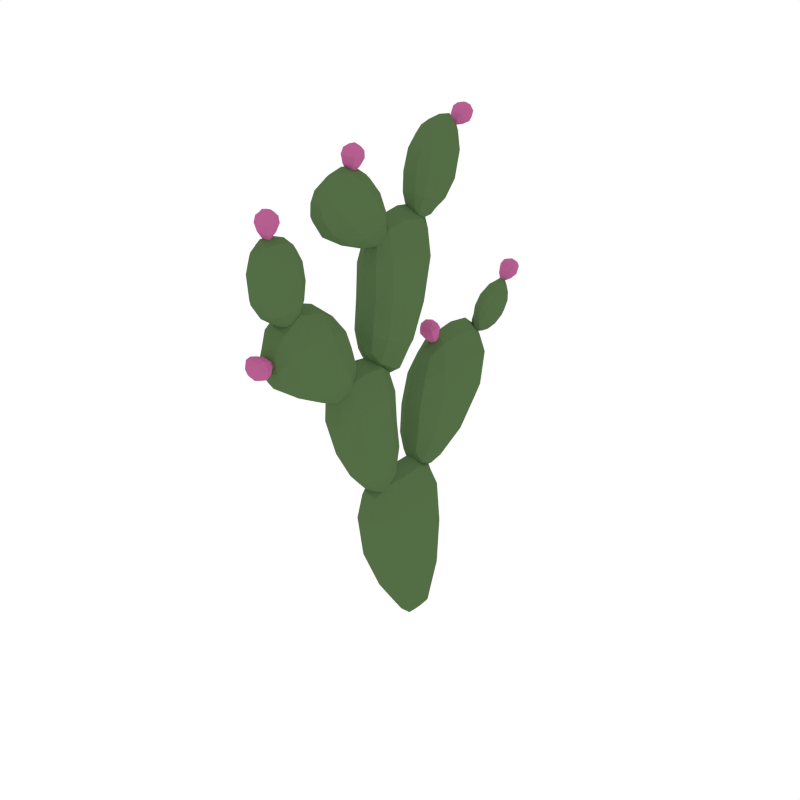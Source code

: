 # Source: CactusFlowers_4.blend  (saved by Blender 2.91.10; exported with 4.5.12 LTS)
import bpy
from mathutils import Matrix  # noqa: F401  (used for matrix-valued properties, if any)

bpy.ops.wm.read_factory_settings(use_empty=True)
scene = bpy.context.scene
scene.name = 'Scene'

# ---- collections
col_collection_1 = bpy.data.collections.new('Collection 1'); scene.collection.children.link(col_collection_1)

# ---- materials (node trees are filled in below, after node groups)
mat_green = bpy.data.materials.new('Green')
mat_green.alpha_threshold = 0.0
mat_green.diffuse_color = (0.08744, 0.1523, 0.05986, 1.0)
mat_green.roughness = 0.5
mat_pink = bpy.data.materials.new('Pink')
mat_pink.alpha_threshold = 0.0
mat_pink.diffuse_color = (0.4672, 0.1131, 0.277, 1.0)
mat_pink.roughness = 0.5

# ---- material node trees

# ---- world
world_world = bpy.data.worlds.new('World'); scene.world = world_world
world_world.color = (1.0, 1.0, 1.0)
world_world.use_sun_shadow = False
world_world.sun_shadow_jitter_overblur = 0.0
world_world.cycles.sampling_method = 'NONE'
world_world.cycles.sample_map_resolution = 256

# ---- meshes
me_circle = bpy.data.meshes.new('Circle')
me_circle.from_pydata([(-1.187e-07, 2.85e-07, 0.0)], [], [])
_uv = me_circle.uv_layers.new(name='UVMap')
_uv.uv.foreach_set('vector', [])
me_circle.use_remesh_fix_poles = True
me_circle.use_remesh_preserve_attributes = False
me_circle.use_mirror_vertex_groups = False
me_circle.update()
me_cube_008 = bpy.data.meshes.new('Cube.008')
me_cube_008.from_pydata([(-0.03942, -0.009253, 0.3783), (3.578e-17, 0.0745, 0.3816), (0.04906, -0.1545, 0.375), (3.578e-17, -0.216, 0.375), (3.578e-17, 0.02252, -0.01771), (3.578e-17, -0.02111, 0.4946), (-0.03942, -0.08904, 0.1189), (3.578e-17, -0.1287, 0.1189), (0.04906, -0.08904, 0.1189), (3.578e-17, 0.0745, 0.1255), (0.04906, 0.01256, 0.1222), (3.578e-17, -0.1545, 0.4946), (3.578e-17, -0.0236, -0.01771), (0.04906, -0.009253, 0.3783), (-0.03942, -0.1545, 0.375), (-0.03942, 0.01256, 0.1222), (-0.03942, -0.3502, 0.9508), (3.578e-17, -0.2677, 0.9307), (0.04906, -0.4745, 0.936), (3.578e-17, -0.5162, 0.9012), (3.578e-17, -0.2579, 0.7699), (3.578e-17, -0.3639, 1.018), (-0.03942, -0.3846, 0.8113), (3.578e-17, -0.4164, 0.808), (0.04906, -0.3846, 0.8113), (3.578e-17, -0.2416, 0.8389), (0.04906, -0.2972, 0.8268), (3.578e-17, -0.4814, 1.005), (3.578e-17, -0.3017, 0.7554), (0.04906, -0.3502, 0.9508), (-0.03942, -0.4745, 0.936), (-0.03942, -0.2972, 0.8268), (-0.03942, -0.1643, 0.7287), (3.578e-17, -0.1028, 0.7197), (0.04906, -0.2716, 0.714), (3.578e-17, -0.3174, 0.6903), (3.578e-17, -0.1093, 0.4653), (3.578e-17, -0.1643, 0.8241), (-0.03942, -0.2062, 0.5199), (3.578e-17, -0.2302, 0.5052), (0.04906, -0.2062, 0.5199), (3.578e-17, -0.09146, 0.564), (0.04906, -0.1368, 0.5493), (3.578e-17, -0.2873, 0.8241), (3.578e-17, -0.1564, 0.4359), (0.04906, -0.1643, 0.7287), (-0.03942, -0.2716, 0.714), (-0.03942, -0.1368, 0.5493), (-0.03942, -0.147, 1.059), (3.578e-17, -0.197, 1.055), (0.04906, -0.03375, 1.044), (3.578e-17, 0.02946, 1.025), (3.578e-17, -0.1723, 0.7931), (3.578e-17, -0.1355, 1.16), (-0.03942, -0.08101, 0.8422), (3.578e-17, -0.03962, 0.8322), (0.04906, -0.08101, 0.8422), (3.578e-17, -0.2084, 0.8997), (0.04906, -0.1654, 0.8759), (3.578e-17, -0.01257, 1.16), (3.578e-17, -0.1071, 0.7558), (0.04906, -0.147, 1.059), (-0.03942, -0.03375, 1.044), (-0.03942, -0.1654, 0.8759), (-0.03942, 0.05843, 0.713), (3.578e-17, -0.02153, 0.7092), (0.04906, 0.2032, 0.7054), (3.578e-17, 0.268, 0.6941), (3.578e-17, -0.0146, 0.452), (3.578e-17, 0.07692, 0.8032), (-0.03942, 0.1265, 0.5246), (3.578e-17, 0.1816, 0.5318), (0.04906, 0.1265, 0.5246), (3.578e-17, -0.04611, 0.5574), (0.04906, 0.01267, 0.5374), (3.578e-17, 0.1999, 0.8032), (3.578e-17, 0.04654, 0.4416), (0.04906, 0.05843, 0.713), (-0.03942, 0.2032, 0.7054), (-0.03942, 0.01267, 0.5374), (-0.01761, 0.004949, 1.293), (0.007165, -0.03345, 1.289), (0.03799, 0.08959, 1.277), (0.007165, 0.1358, 1.257), (0.007165, -0.02909, 1.127), (0.007165, 0.02843, 1.348), (-0.01761, 0.04141, 1.164), (0.007165, 0.08156, 1.155), (0.03799, 0.04141, 1.164), (0.007165, -0.04889, 1.193), (0.03799, -0.02381, 1.183), (0.007165, 0.1057, 1.348), (0.007165, 0.009329, 1.12), (0.03799, 0.004949, 1.293), (-0.01761, 0.08959, 1.277), (-0.01761, -0.02381, 1.183), (-0.01761, -0.2257, 1.257), (0.007165, -0.1882, 1.267), (0.03799, -0.3114, 1.225), (0.007165, -0.3594, 1.203), (0.007165, -0.1344, 1.114), (0.007165, -0.2671, 1.3), (-0.01761, -0.2257, 1.136), (0.007165, -0.2723, 1.127), (0.03799, -0.2257, 1.136), (0.007165, -0.1396, 1.183), (0.03799, -0.1594, 1.165), (0.007165, -0.3392, 1.272), (0.007165, -0.168, 1.094), (0.03799, -0.2257, 1.257), (-0.01761, -0.3114, 1.225), (-0.01761, -0.1594, 1.165), (-0.004444, 0.3335, 0.7927), (0.01149, 0.3337, 0.7678), (0.03132, 0.3164, 0.8454), (0.01149, 0.2995, 0.8732), (0.01149, 0.2302, 0.7572), (0.01149, 0.3662, 0.8122), (-0.004444, 0.2479, 0.8052), (0.01149, 0.2389, 0.8301), (0.03132, 0.2479, 0.8052), (0.01149, 0.2741, 0.7501), (0.03132, 0.2655, 0.7652), (0.01149, 0.3598, 0.8615), (0.01149, 0.2229, 0.7812), (0.03132, 0.3335, 0.7927), (-0.004444, 0.3164, 0.8454), (-0.004444, 0.2655, 0.7652), (-0.01282, -0.4346, 1.142), (0.008738, -0.4025, 1.132), (0.03556, -0.5095, 1.142), (0.008738, -0.5524, 1.132), (0.008738, -0.4329, 0.9942), (0.008738, -0.4457, 1.192), (-0.01282, -0.487, 1.037), (0.008738, -0.5228, 1.036), (0.03556, -0.487, 1.037), (0.008738, -0.4051, 1.048), (0.03556, -0.4282, 1.043), (0.008738, -0.5117, 1.205), (0.008738, -0.4668, 0.995), (0.03556, -0.4346, 1.142), (-0.01282, -0.5095, 1.142), (-0.01282, -0.4282, 1.043), (0.006858, -0.4926, 1.194), (0.03176, -0.4871, 1.248), (0.02761, -0.4905, 1.214), (-0.0139, -0.4905, 1.214), (0.01059, -0.5096, 1.216), (0.003124, -0.4714, 1.212), (0.006858, -0.4859, 1.261), (-0.01805, -0.4871, 1.248), (0.01134, -0.51, 1.25), (0.002377, -0.4643, 1.246), (0.006858, 0.1172, 1.321), (0.03176, 0.1654, 1.347), (0.02761, 0.1356, 1.33), (-0.0139, 0.1356, 1.33), (0.01059, 0.1265, 1.347), (0.003124, 0.1447, 1.314), (0.006858, 0.1769, 1.353), (-0.01805, 0.1654, 1.347), (0.01134, 0.1545, 1.367), (0.002377, 0.1763, 1.326), (0.006858, 0.3511, 0.8623), (0.03176, 0.3924, 0.8982), (0.02761, 0.3669, 0.8759), (-0.0139, 0.3669, 0.8759), (0.01059, 0.3543, 0.8904), (0.003124, 0.3794, 0.8615), (0.006858, 0.4023, 0.9067), (-0.01805, 0.3924, 0.8982), (0.01134, 0.3773, 0.9155), (0.002377, 0.4075, 0.8808), (0.006858, 0.05941, 0.7841), (0.03176, 0.03854, 0.8347), (0.02761, 0.05147, 0.8033), (-0.0139, 0.05147, 0.8033), (0.01059, 0.03375, 0.796), (0.003124, 0.06919, 0.8107), (0.006858, 0.03356, 0.8467), (-0.01805, 0.03854, 0.8347), (0.01134, 0.01728, 0.8259), (0.002377, 0.0598, 0.8434), (0.006858, -0.2399, 1.277), (0.03176, -0.2255, 1.33), (0.02761, -0.2344, 1.297), (-0.0139, -0.2344, 1.297), (0.01059, -0.2529, 1.302), (0.003124, -0.2159, 1.292), (0.006858, -0.2221, 1.343), (-0.01805, -0.2255, 1.33), (0.01134, -0.2477, 1.336), (0.002377, -0.2033, 1.324), (0.006858, -0.4959, 0.9249), (0.03176, -0.5505, 0.9287), (0.02761, -0.5167, 0.9264), (-0.0139, -0.5167, 0.9264), (0.01059, -0.518, 0.9073), (0.003124, -0.5153, 0.9455), (0.006858, -0.5635, 0.9297), (-0.01805, -0.5505, 0.9287), (0.01134, -0.5521, 0.9058), (0.002377, -0.5489, 0.9517), (-0.02768, -0.2006, 0.375), (-0.02768, -0.01814, 0.4655), (3.578e-17, 0.03875, 0.4663), (0.03009, -0.1545, 0.4647), (3.578e-17, -0.2006, 0.4647), (3.578e-17, -0.0588, 0.01643), (0.03009, -0.03996, 0.01643), (3.578e-17, 0.04965, 0.01809), (-0.02768, 0.02003, 0.01726), (-0.02768, 0.05357, 0.3808), (0.03009, 0.05357, 0.3808), (0.03009, -0.2006, 0.375), (3.578e-17, -0.1941, 0.2512), (0.05577, -0.1381, 0.2512), (3.578e-17, 0.08636, 0.2611), (-0.04131, 0.002127, 0.2562), (-0.02768, 0.05902, 0.1247), (0.03009, 0.05902, 0.1247), (0.03009, -0.1188, 0.1189), (-0.02768, -0.1188, 0.1189), (-0.02768, -0.1545, 0.4647), (0.03009, -0.01814, 0.4655), (0.03009, 0.02003, 0.01726), (-0.02768, -0.03996, 0.01643), (0.05577, 0.002127, 0.2562), (-0.04131, -0.1381, 0.2512), (-0.04131, -0.04381, 0.1197), (0.05577, -0.04381, 0.1197), (3.578e-17, -0.0904, 0.4946), (3.578e-17, -0.003151, -0.01771), (0.05577, -0.08744, 0.3758), (-0.04131, -0.08744, 0.3758), (-0.02768, -0.5058, 0.9099), (-0.02768, -0.3605, 1.001), (3.578e-17, -0.2995, 0.9684), (0.03009, -0.4797, 0.9876), (3.578e-17, -0.5086, 0.9446), (3.578e-17, -0.3388, 0.7657), (0.03009, -0.3224, 0.7694), (3.578e-17, -0.2404, 0.7916), (-0.02768, -0.2677, 0.7841), (-0.02768, -0.2883, 0.9357), (0.03009, -0.2883, 0.9357), (0.03009, -0.5058, 0.9099), (3.578e-17, -0.4902, 0.8604), (0.05577, -0.4485, 0.8704), (3.578e-17, -0.2534, 0.8919), (-0.04131, -0.3301, 0.8862), (-0.02768, -0.2555, 0.8359), (0.03009, -0.2555, 0.8359), (0.03009, -0.4084, 0.8088), (-0.02768, -0.4084, 0.8088), (-0.02768, -0.4797, 0.9876), (0.03009, -0.3605, 1.001), (0.03009, -0.2677, 0.7841), (-0.02768, -0.3224, 0.7694), (0.05577, -0.3301, 0.8862), (-0.04131, -0.4485, 0.8704), (-0.04131, -0.3468, 0.8168), (0.05577, -0.3468, 0.8168), (3.578e-17, -0.4336, 1.042), (3.578e-17, -0.2823, 0.7618), (0.05577, -0.4225, 0.9571), (-0.04131, -0.4225, 0.9571), (-0.02768, -0.306, 0.6962), (-0.02768, -0.1643, 0.8002), (3.578e-17, -0.1182, 0.789), (0.03009, -0.2833, 0.7966), (3.578e-17, -0.3255, 0.7816), (3.578e-17, -0.1838, 0.4532), (0.03009, -0.1688, 0.4569), (3.578e-17, -0.09023, 0.5047), (-0.02768, -0.1162, 0.4863), (-0.02768, -0.1182, 0.7219), (0.03009, -0.1182, 0.7219), (0.03009, -0.306, 0.6962), (3.578e-17, -0.28, 0.5861), (0.05577, -0.2474, 0.6104), (3.578e-17, -0.1, 0.6376), (-0.04131, -0.1574, 0.6361), (-0.02768, -0.1028, 0.5603), (0.03009, -0.1028, 0.5603), (0.03009, -0.2242, 0.5089), (-0.02768, -0.2242, 0.5089), (-0.02768, -0.2833, 0.7966), (0.03009, -0.1643, 0.8002), (0.03009, -0.1162, 0.4863), (-0.02768, -0.1688, 0.4569), (0.05577, -0.1574, 0.6361), (-0.04131, -0.2474, 0.6104), (-0.04131, -0.1768, 0.5346), (0.05577, -0.1768, 0.5346), (3.578e-17, -0.2258, 0.8331), (3.578e-17, -0.1357, 0.4433), (0.05577, -0.2219, 0.7295), (-0.04131, -0.2219, 0.7295), (-0.02768, 0.01365, 1.03), (-0.02768, -0.1384, 1.135), (3.578e-17, -0.1816, 1.125), (0.03009, -0.01787, 1.131), (3.578e-17, 0.02867, 1.117), (3.578e-17, -0.0813, 0.7749), (0.03009, -0.1006, 0.7774), (3.578e-17, -0.205, 0.8384), (-0.02768, -0.1706, 0.8138), (-0.02768, -0.1845, 1.056), (0.03009, -0.1845, 1.056), (0.03009, 0.01365, 1.03), (3.578e-17, 0.002467, 0.9187), (0.05577, -0.05616, 0.9359), (3.578e-17, -0.1998, 0.9733), (-0.04131, -0.1573, 0.9632), (-0.02768, -0.1976, 0.8938), (0.03009, -0.1976, 0.8938), (0.03009, -0.04997, 0.8347), (-0.02768, -0.04997, 0.8347), (-0.02768, -0.01787, 1.131), (0.03009, -0.1384, 1.135), (0.03009, -0.1706, 0.8138), (-0.02768, -0.1006, 0.7774), (0.05577, -0.1573, 0.9632), (-0.04131, -0.05616, 0.9359), (-0.04131, -0.1228, 0.8556), (0.05577, -0.1228, 0.8556), (3.578e-17, -0.07404, 1.169), (3.578e-17, -0.1323, 0.7652), (0.05577, -0.09366, 1.057), (-0.04131, -0.09366, 1.057), (-0.02768, 0.2518, 0.6969), (-0.02768, 0.0723, 0.7807), (3.578e-17, 0.02158, 0.7707), (0.03009, 0.2007, 0.7788), (3.578e-17, 0.2476, 0.7669), (3.578e-17, 0.1013, 0.4736), (0.03009, 0.06653, 0.4624), (3.578e-17, -0.03203, 0.4931), (-0.02768, -0.007787, 0.4734), (-0.02768, -0.001542, 0.7102), (0.03009, -0.001542, 0.7102), (0.03009, 0.2518, 0.6969), (3.578e-17, 0.2497, 0.6079), (0.05577, 0.1857, 0.6114), (3.578e-17, -0.04617, 0.6333), (-0.04131, 0.03774, 0.624), (-0.02768, -0.03142, 0.5524), (0.03009, -0.03142, 0.5524), (0.03009, 0.1678, 0.53), (-0.02768, 0.1678, 0.53), (-0.02768, 0.2007, 0.7788), (0.03009, 0.0723, 0.7807), (0.03009, -0.007787, 0.4734), (-0.02768, 0.06653, 0.4624), (0.05577, 0.03774, 0.624), (-0.04131, 0.1857, 0.6114), (-0.04131, 0.07052, 0.5243), (0.05577, 0.07052, 0.5243), (3.578e-17, 0.1384, 0.8122), (3.578e-17, 0.01023, 0.4347), (0.05577, 0.1346, 0.713), (-0.04131, 0.1346, 0.713), (-0.01023, 0.1243, 1.262), (-0.01023, 0.02256, 1.334), (0.007165, -0.006357, 1.327), (0.02607, 0.1017, 1.33), (0.007165, 0.1325, 1.319), (0.007165, 0.04059, 1.135), (0.02607, 0.01735, 1.131), (0.007165, -0.04004, 1.153), (-0.01023, -0.02777, 1.141), (-0.01023, -0.02385, 1.29), (0.02607, -0.02385, 1.29), (0.02607, 0.1243, 1.262), (0.007165, 0.118, 1.192), (0.04221, 0.0695, 1.214), (0.007165, -0.04893, 1.241), (-0.01879, -0.01398, 1.239), (-0.01023, -0.04262, 1.191), (0.02607, -0.04262, 1.191), (0.02607, 0.07152, 1.157), (-0.01023, 0.07152, 1.157), (-0.01023, 0.1017, 1.33), (0.02607, 0.02256, 1.334), (0.02607, -0.02777, 1.141), (-0.01023, 0.01735, 1.131), (0.04221, -0.01398, 1.239), (-0.01879, 0.0695, 1.214), (-0.01879, 0.005038, 1.173), (0.04221, 0.005038, 1.173), (0.007165, 0.06705, 1.353), (0.007165, -0.01348, 1.116), (0.04221, 0.04531, 1.292), (-0.01879, 0.04531, 1.292), (-0.01023, -0.3474, 1.208), (-0.01023, -0.2567, 1.289), (0.007165, -0.2273, 1.293), (0.02607, -0.3323, 1.26), (0.007165, -0.3603, 1.243), (0.007165, -0.2085, 1.103), (0.02607, -0.1824, 1.105), (0.007165, -0.1334, 1.142), (-0.01023, -0.1407, 1.127), (-0.01023, -0.1976, 1.264), (0.02607, -0.1976, 1.264), (0.02607, -0.3474, 1.208), (0.007165, -0.3317, 1.161), (0.04221, -0.276, 1.18), (0.007165, -0.1567, 1.228), (-0.01879, -0.1885, 1.213), (-0.01023, -0.1446, 1.178), (0.02607, -0.1446, 1.178), (0.02607, -0.2606, 1.129), (-0.01023, -0.2606, 1.129), (-0.01023, -0.3323, 1.26), (0.02607, -0.2567, 1.289), (0.02607, -0.1407, 1.127), (-0.01023, -0.1824, 1.105), (0.04221, -0.1885, 1.213), (-0.01879, -0.276, 1.18), (-0.01879, -0.1859, 1.148), (0.04221, -0.1859, 1.148), (0.007165, -0.3052, 1.291), (0.007165, -0.1451, 1.098), (0.04221, -0.2659, 1.245), (-0.01879, -0.2659, 1.245), (0.0003022, 0.3037, 0.8662), (0.0003022, 0.358, 0.8073), (0.01149, 0.3561, 0.7883), (0.02365, 0.349, 0.8574), (0.01149, 0.3395, 0.8762), (0.01149, 0.2296, 0.8023), (0.02365, 0.2291, 0.7872), (0.01149, 0.2476, 0.7524), (0.0003022, 0.2391, 0.7592), (0.0003022, 0.3336, 0.7741), (0.02365, 0.3336, 0.7741), (0.02365, 0.3037, 0.8662), (0.01149, 0.2593, 0.8564), (0.03403, 0.2776, 0.8273), (0.01149, 0.3045, 0.754), (-0.005207, 0.3002, 0.7761), (0.0003022, 0.272, 0.7539), (0.02365, 0.272, 0.7539), (0.02365, 0.2412, 0.8239), (0.0003022, 0.2412, 0.8239), (0.0003022, 0.349, 0.8574), (0.02365, 0.358, 0.8073), (0.02365, 0.2391, 0.7592), (0.0003022, 0.2291, 0.7872), (0.03403, 0.3002, 0.7761), (-0.005207, 0.2776, 0.8273), (-0.005207, 0.2569, 0.7828), (0.03403, 0.2569, 0.7828), (0.01149, 0.3666, 0.8373), (0.01149, 0.222, 0.7663), (0.03403, 0.3292, 0.8183), (-0.005207, 0.3292, 0.8183), (-0.006395, -0.5417, 1.135), (-0.006395, -0.4429, 1.18), (0.008738, -0.4193, 1.169), (0.02519, -0.5111, 1.189), (0.008738, -0.5393, 1.185), (0.008738, -0.4911, 1.013), (0.02519, -0.4719, 1.006), (0.008738, -0.4193, 1.014), (-0.006395, -0.4317, 1.006), (-0.006395, -0.4105, 1.134), (0.02519, -0.4105, 1.134), (0.02519, -0.5417, 1.135), (0.008738, -0.5479, 1.074), (0.03923, -0.5028, 1.085), (0.008738, -0.3972, 1.088), (-0.01385, -0.4274, 1.092), (-0.006395, -0.4108, 1.046), (0.02519, -0.4108, 1.046), (0.02519, -0.5139, 1.037), (-0.006395, -0.5139, 1.037), (-0.006395, -0.5111, 1.189), (0.02519, -0.4429, 1.18), (0.02519, -0.4317, 1.006), (-0.006395, -0.4719, 1.006), (0.03923, -0.4274, 1.092), (-0.01385, -0.5028, 1.085), (-0.01385, -0.4544, 1.039), (0.03923, -0.4544, 1.039), (0.008738, -0.4777, 1.203), (0.008738, -0.448, 0.9875), (0.03923, -0.4693, 1.147), (-0.01385, -0.4693, 1.147), (-0.002248, -0.492, 1.199), (0.00522, -0.4837, 1.198), (0.01596, -0.492, 1.199), (0.008496, -0.5004, 1.2), (-0.0214, -0.4886, 1.233), (0.001774, -0.4627, 1.23), (0.03511, -0.4886, 1.233), (0.01194, -0.5146, 1.236), (0.01962, -0.4762, 1.213), (0.02523, -0.5048, 1.216), (-0.005909, -0.5048, 1.216), (-0.01151, -0.4762, 1.213), (-0.007435, -0.4862, 1.258), (0.004286, -0.473, 1.256), (0.02115, -0.4862, 1.258), (0.009429, -0.4993, 1.259), (0.02218, -0.47, 1.246), (0.0289, -0.5043, 1.25), (-0.008462, -0.5043, 1.25), (-0.01518, -0.47, 1.246), (-0.002248, 0.1218, 1.323), (0.00522, 0.1258, 1.316), (0.01596, 0.1218, 1.323), (0.008496, 0.1178, 1.33), (-0.0214, 0.1522, 1.339), (0.001774, 0.1646, 1.316), (0.03511, 0.1522, 1.339), (0.01194, 0.1398, 1.362), (0.01962, 0.1424, 1.318), (0.02523, 0.1287, 1.343), (-0.005909, 0.1287, 1.343), (-0.01151, 0.1424, 1.318), (-0.007435, 0.174, 1.351), (0.004286, 0.1803, 1.34), (0.02115, 0.174, 1.351), (0.009429, 0.1677, 1.363), (0.02218, 0.1736, 1.331), (0.0289, 0.1572, 1.362), (-0.008462, 0.1572, 1.362), (-0.01518, 0.1736, 1.331), (-0.002248, 0.3551, 0.8657), (0.00522, 0.3606, 0.8593), (0.01596, 0.3551, 0.8657), (0.008496, 0.3496, 0.872), (-0.0214, 0.3811, 0.8883), (0.001774, 0.3982, 0.8686), (0.03511, 0.3811, 0.8883), (0.01194, 0.364, 0.908), (0.01962, 0.3763, 0.8651), (0.02523, 0.3574, 0.8868), (-0.005909, 0.3574, 0.8868), (-0.01151, 0.3763, 0.8651), (-0.007435, 0.3998, 0.9046), (0.004286, 0.4085, 0.8946), (0.02115, 0.3998, 0.9046), (0.009429, 0.3912, 0.9145), (0.02218, 0.4037, 0.8851), (0.0289, 0.3811, 0.9112), (-0.008462, 0.3811, 0.9112), (-0.01518, 0.4037, 0.8851), (-0.002248, 0.05743, 0.7889), (0.00522, 0.0652, 0.7921), (0.01596, 0.05743, 0.7889), (0.008496, 0.04965, 0.7857), (-0.0214, 0.04426, 0.8208), (0.001774, 0.06839, 0.8308), (0.03511, 0.04426, 0.8208), (0.01194, 0.02014, 0.8108), (0.01962, 0.06476, 0.8088), (0.02523, 0.03818, 0.7979), (-0.005909, 0.03818, 0.7979), (-0.01151, 0.06476, 0.8088), (-0.007435, 0.03481, 0.8437), (0.004286, 0.04701, 0.8487), (0.02115, 0.03481, 0.8437), (0.009429, 0.02261, 0.8387), (0.02218, 0.05449, 0.8412), (0.0289, 0.0226, 0.8281), (-0.008462, 0.0226, 0.8281), (-0.01518, 0.05449, 0.8412), (-0.002248, -0.2385, 1.282), (0.00522, -0.2304, 1.28), (0.01596, -0.2385, 1.282), (0.008496, -0.2466, 1.284), (-0.0214, -0.2295, 1.316), (0.001774, -0.2043, 1.309), (0.03511, -0.2295, 1.316), (0.01194, -0.2546, 1.322), (0.01962, -0.2206, 1.294), (0.02523, -0.2483, 1.301), (-0.005909, -0.2483, 1.301), (-0.01151, -0.2206, 1.294), (-0.007435, -0.2229, 1.339), (0.004286, -0.2102, 1.336), (0.02115, -0.2229, 1.339), (0.009429, -0.2357, 1.343), (0.02218, -0.2089, 1.325), (0.0289, -0.2422, 1.335), (-0.008462, -0.2422, 1.335), (-0.01518, -0.2089, 1.325), (-0.002248, -0.5011, 0.9253), (0.00522, -0.5005, 0.9337), (0.01596, -0.5011, 0.9253), (0.008496, -0.5017, 0.9169), (-0.0214, -0.5355, 0.9277), (0.001774, -0.5337, 0.9537), (0.03511, -0.5355, 0.9277), (0.01194, -0.5373, 0.9017), (0.01962, -0.5157, 0.9407), (0.02523, -0.5177, 0.912), (-0.005909, -0.5177, 0.912), (-0.01151, -0.5157, 0.9407), (-0.007435, -0.5602, 0.9294), (0.004286, -0.5593, 0.9426), (0.02115, -0.5602, 0.9294), (0.009429, -0.5611, 0.9163), (0.02218, -0.5493, 0.946), (0.0289, -0.5517, 0.9115), (-0.008462, -0.5517, 0.9115), (-0.01518, -0.5493, 0.946), (-0.02022, -0.1886, 0.4414), (-0.02022, 0.02806, 0.444), (0.02129, -0.1886, 0.4414), (0.02129, 0.02806, 0.444), (-0.02022, -0.06987, 0.04299), (-0.02022, 0.04502, 0.04557), (0.02129, 0.04502, 0.04557), (0.02129, -0.06987, 0.04299), (-0.02815, -0.1801, 0.2512), (-0.02815, 0.0653, 0.2599), (0.03176, 0.0653, 0.2599), (0.03176, -0.1801, 0.2512), (-0.02815, -0.08966, 0.4649), (0.03176, -0.08966, 0.4649), (0.03176, -0.01332, 0.01664), (-0.02815, -0.01332, 0.01664), (0.06583, -0.07505, 0.2524), (-0.04414, -0.07505, 0.2524), (-0.02022, -0.5005, 0.9474), (-0.02022, -0.3124, 0.969), (0.02129, -0.5005, 0.9474), (0.02129, -0.3124, 0.969), (-0.02022, -0.3529, 0.7779), (-0.02022, -0.2509, 0.8012), (0.02129, -0.2509, 0.8012), (0.02129, -0.3529, 0.7779), (-0.02815, -0.4798, 0.8629), (-0.02815, -0.2726, 0.8904), (0.03176, -0.2726, 0.8904), (0.03176, -0.4798, 0.8629), (-0.02815, -0.4308, 1.021), (0.03176, -0.4308, 1.021), (0.03176, -0.2984, 0.7756), (-0.02815, -0.2984, 0.7756), (0.06583, -0.398, 0.8794), (-0.04414, -0.398, 0.8794), (-0.02022, -0.3092, 0.7632), (-0.02022, -0.1302, 0.7747), (0.02129, -0.3092, 0.7632), (0.02129, -0.1302, 0.7747), (-0.02022, -0.1905, 0.4683), (-0.02022, -0.09992, 0.5141), (0.02129, -0.09992, 0.5141), (0.02129, -0.1905, 0.4683), (-0.02815, -0.2718, 0.5922), (-0.02815, -0.1144, 0.6372), (0.03176, -0.1144, 0.6372), (0.03176, -0.2718, 0.5922), (-0.02815, -0.2248, 0.8072), (0.03176, -0.2248, 0.8072), (0.03176, -0.146, 0.4661), (-0.02815, -0.146, 0.4661), (0.06583, -0.2087, 0.629), (-0.04414, -0.2087, 0.629), (-0.02022, 0.01274, 1.098), (-0.02022, -0.1709, 1.11), (0.02129, 0.01274, 1.098), (0.02129, -0.1709, 1.11), (-0.02022, -0.07774, 0.7909), (-0.02022, -0.1941, 0.8462), (0.02129, -0.1941, 0.8462), (0.02129, -0.07774, 0.7909), (-0.02815, -0.01219, 0.923), (-0.02815, -0.1892, 0.9708), (0.03176, -0.1892, 0.9708), (0.03176, -0.01219, 0.923), (-0.02815, -0.07895, 1.141), (0.03176, -0.07895, 1.141), (0.03176, -0.1299, 0.7878), (-0.02815, -0.1299, 0.7878), (0.06583, -0.1108, 0.9513), (-0.04414, -0.1108, 0.9513), (-0.02022, 0.2366, 0.752), (-0.02022, 0.02839, 0.7579), (0.02129, 0.2366, 0.752), (0.02129, 0.02839, 0.7579), (-0.02022, 0.1098, 0.4851), (-0.02022, -0.02632, 0.5032), (0.02129, -0.02632, 0.5032), (0.02129, 0.1098, 0.4851), (-0.02815, 0.2337, 0.6088), (-0.02815, -0.02519, 0.631), (0.03176, -0.02519, 0.631), (0.03176, 0.2337, 0.6088), (-0.02815, 0.1374, 0.7874), (0.03176, 0.1374, 0.7874), (0.03176, 0.0253, 0.4571), (-0.02815, 0.0253, 0.4571), (0.06583, 0.1167, 0.6162), (-0.04414, 0.1167, 0.6162), (-0.005542, 0.1225, 1.307), (-0.005542, -0.003391, 1.319), (0.02054, 0.1225, 1.307), (0.02054, -0.003391, 1.319), (-0.005542, 0.04284, 1.139), (-0.005542, -0.03777, 1.159), (0.02054, -0.03777, 1.159), (0.02054, 0.04284, 1.139), (-0.01052, 0.1059, 1.197), (-0.01052, -0.04019, 1.24), (0.02712, -0.04019, 1.24), (0.02712, 0.1059, 1.197), (-0.01052, 0.06162, 1.338), (0.02712, 0.06162, 1.338), (0.02712, -0.008854, 1.13), (-0.01052, -0.008854, 1.13), (0.04853, 0.02437, 1.231), (-0.02057, 0.02437, 1.231), (-0.005542, -0.35, 1.238), (-0.005542, -0.2273, 1.285), (0.02054, -0.35, 1.238), (0.02054, -0.2273, 1.285), (-0.005542, -0.2156, 1.11), (-0.005542, -0.1379, 1.148), (0.02054, -0.1379, 1.148), (0.02054, -0.2156, 1.11), (-0.01052, -0.3178, 1.166), (-0.01052, -0.1646, 1.224), (0.02712, -0.1646, 1.224), (0.02712, -0.3178, 1.166), (-0.01052, -0.2954, 1.28), (0.02712, -0.2954, 1.28), (0.02712, -0.1553, 1.111), (-0.01052, -0.1553, 1.111), (0.04853, -0.2263, 1.197), (-0.02057, -0.2263, 1.197), (0.003315, 0.3326, 0.8689), (0.003315, 0.3508, 0.7896), (0.02009, 0.3326, 0.8689), (0.02009, 0.3508, 0.7896), (0.003315, 0.2322, 0.8041), (0.003315, 0.2516, 0.7544), (0.02009, 0.2516, 0.7544), (0.02009, 0.2322, 0.8041), (0.0001114, 0.2639, 0.8491), (0.0001114, 0.3034, 0.7595), (0.02433, 0.3034, 0.7595), (0.02433, 0.2639, 0.8491), (0.0001114, 0.3573, 0.8326), (0.02433, 0.3573, 0.8326), (0.02433, 0.2307, 0.7704), (0.0001114, 0.2307, 0.7704), (0.0381, 0.2924, 0.8), (-0.006352, 0.2924, 0.8), (-0.002318, -0.5328, 1.173), (-0.002318, -0.4231, 1.163), (0.02038, -0.5328, 1.173), (0.02038, -0.4231, 1.163), (-0.002318, -0.4923, 1.017), (-0.002318, -0.4201, 1.02), (0.02038, -0.4201, 1.02), (0.02038, -0.4923, 1.017), (-0.006653, -0.5366, 1.077), (-0.006653, -0.4047, 1.089), (0.02611, -0.4047, 1.089), (0.02611, -0.5366, 1.077), (-0.006653, -0.4756, 1.189), (0.02611, -0.4756, 1.189), (0.02611, -0.4496, 1.0), (-0.006653, -0.4496, 1.0), (0.04473, -0.4614, 1.092), (-0.0154, -0.4614, 1.092), (-0.00336, -0.4837, 1.202), (0.01396, -0.4837, 1.202), (-0.0002441, -0.4996, 1.204), (0.01708, -0.4996, 1.204), (-0.01052, -0.5081, 1.235), (-0.01815, -0.4692, 1.231), (0.02424, -0.4692, 1.231), (0.03186, -0.5081, 1.235), (-0.002891, -0.4974, 1.256), (-0.007168, -0.4755, 1.254), (0.01661, -0.4755, 1.254), (0.02088, -0.4974, 1.256), (-0.00336, 0.1292, 1.318), (0.01396, 0.1292, 1.318), (-0.0002441, 0.1216, 1.332), (0.01708, 0.1216, 1.332), (-0.01052, 0.1429, 1.357), (-0.01815, 0.1615, 1.322), (0.02424, 0.1615, 1.322), (0.03186, 0.1429, 1.357), (-0.002891, 0.1665, 1.36), (-0.007168, 0.177, 1.34), (0.01661, 0.177, 1.34), (0.02088, 0.1665, 1.36), (-0.00336, 0.3634, 0.8623), (0.01396, 0.3634, 0.8623), (-0.0002441, 0.3529, 0.8744), (0.01708, 0.3529, 0.8744), (-0.01052, 0.3683, 0.9031), (-0.01815, 0.394, 0.8735), (0.02424, 0.394, 0.8735), (0.03186, 0.3683, 0.9031), (-0.002891, 0.3907, 0.9112), (-0.007168, 0.4051, 0.8946), (0.01661, 0.4051, 0.8946), (0.02088, 0.3907, 0.9112), (-0.00336, 0.06327, 0.7957), (0.01396, 0.06327, 0.7957), (-0.0002441, 0.04849, 0.7896), (0.01708, 0.04849, 0.7896), (-0.01052, 0.02617, 0.8133), (-0.01815, 0.06235, 0.8283), (0.02424, 0.06235, 0.8283), (0.03186, 0.02617, 0.8133), (-0.002891, 0.02563, 0.8372), (-0.007168, 0.04592, 0.8455), (0.01661, 0.04592, 0.8455), (0.02088, 0.02563, 0.8372), (-0.00336, -0.2298, 1.284), (0.01396, -0.2298, 1.284), (-0.0002441, -0.2452, 1.288), (0.01708, -0.2452, 1.288), (-0.01052, -0.2483, 1.321), (-0.01815, -0.2106, 1.31), (0.02424, -0.2106, 1.31), (0.03186, -0.2483, 1.321), (-0.002891, -0.2342, 1.34), (-0.007168, -0.213, 1.334), (0.01661, -0.213, 1.334), (0.02088, -0.2342, 1.34), (-0.00336, -0.5046, 0.9336), (0.01396, -0.5046, 0.9336), (-0.0002441, -0.5057, 0.9176), (0.01708, -0.5057, 0.9176), (-0.01052, -0.5369, 0.9082), (-0.01815, -0.5341, 0.9472), (0.02424, -0.5341, 0.9472), (0.03186, -0.5369, 0.9082), (-0.002891, -0.5585, 0.9183), (-0.007168, -0.5569, 0.9402), (0.01661, -0.5569, 0.9402), (0.02088, -0.5585, 0.9183)], [], [(0, 219, 629, 235), (0, 235, 624, 205), (0, 205, 613, 213), (0, 213, 621, 219), (1, 218, 621, 213), (1, 213, 613, 206), (1, 206, 615, 214), (1, 214, 622, 218), (2, 217, 628, 234), (2, 234, 625, 207), (2, 207, 614, 215), (2, 215, 623, 217), (3, 216, 623, 215), (3, 215, 614, 208), (3, 208, 612, 204), (3, 204, 620, 216), (4, 233, 627, 212), (4, 212, 617, 211), (4, 211, 618, 226), (4, 226, 626, 233), (5, 205, 624, 232), (5, 232, 625, 225), (5, 225, 615, 206), (5, 206, 613, 205), (6, 223, 620, 229), (6, 229, 629, 230), (6, 230, 627, 227), (6, 227, 616, 223), (7, 209, 619, 222), (7, 222, 623, 216), (7, 216, 620, 223), (7, 223, 616, 209), (8, 210, 626, 231), (8, 231, 628, 217), (8, 217, 623, 222), (8, 222, 619, 210), (9, 211, 617, 220), (9, 220, 621, 218), (9, 218, 622, 221), (9, 221, 618, 211), (10, 226, 618, 221), (10, 221, 622, 228), (10, 228, 628, 231), (10, 231, 626, 226), (11, 224, 612, 208), (11, 208, 614, 207), (11, 207, 625, 232), (11, 232, 624, 224), (12, 209, 616, 227), (12, 227, 627, 233), (12, 233, 626, 210), (12, 210, 619, 209), (13, 228, 622, 214), (13, 214, 615, 225), (13, 225, 625, 234), (13, 234, 628, 228), (14, 229, 620, 204), (14, 204, 612, 224), (14, 224, 624, 235), (14, 235, 629, 229), (15, 212, 627, 230), (15, 230, 629, 219), (15, 219, 621, 220), (15, 220, 617, 212), (16, 251, 647, 267), (16, 267, 642, 237), (16, 237, 631, 245), (16, 245, 639, 251), (17, 250, 639, 245), (17, 245, 631, 238), (17, 238, 633, 246), (17, 246, 640, 250), (18, 249, 646, 266), (18, 266, 643, 239), (18, 239, 632, 247), (18, 247, 641, 249), (19, 248, 641, 247), (19, 247, 632, 240), (19, 240, 630, 236), (19, 236, 638, 248), (20, 265, 645, 244), (20, 244, 635, 243), (20, 243, 636, 258), (20, 258, 644, 265), (21, 237, 642, 264), (21, 264, 643, 257), (21, 257, 633, 238), (21, 238, 631, 237), (22, 255, 638, 261), (22, 261, 647, 262), (22, 262, 645, 259), (22, 259, 634, 255), (23, 241, 637, 254), (23, 254, 641, 248), (23, 248, 638, 255), (23, 255, 634, 241), (24, 242, 644, 263), (24, 263, 646, 249), (24, 249, 641, 254), (24, 254, 637, 242), (25, 243, 635, 252), (25, 252, 639, 250), (25, 250, 640, 253), (25, 253, 636, 243), (26, 258, 636, 253), (26, 253, 640, 260), (26, 260, 646, 263), (26, 263, 644, 258), (27, 256, 630, 240), (27, 240, 632, 239), (27, 239, 643, 264), (27, 264, 642, 256), (28, 241, 634, 259), (28, 259, 645, 265), (28, 265, 644, 242), (28, 242, 637, 241), (29, 260, 640, 246), (29, 246, 633, 257), (29, 257, 643, 266), (29, 266, 646, 260), (30, 261, 638, 236), (30, 236, 630, 256), (30, 256, 642, 267), (30, 267, 647, 261), (31, 244, 645, 262), (31, 262, 647, 251), (31, 251, 639, 252), (31, 252, 635, 244), (32, 283, 665, 299), (32, 299, 660, 269), (32, 269, 649, 277), (32, 277, 657, 283), (33, 282, 657, 277), (33, 277, 649, 270), (33, 270, 651, 278), (33, 278, 658, 282), (34, 281, 664, 298), (34, 298, 661, 271), (34, 271, 650, 279), (34, 279, 659, 281), (35, 280, 659, 279), (35, 279, 650, 272), (35, 272, 648, 268), (35, 268, 656, 280), (36, 297, 663, 276), (36, 276, 653, 275), (36, 275, 654, 290), (36, 290, 662, 297), (37, 269, 660, 296), (37, 296, 661, 289), (37, 289, 651, 270), (37, 270, 649, 269), (38, 287, 656, 293), (38, 293, 665, 294), (38, 294, 663, 291), (38, 291, 652, 287), (39, 273, 655, 286), (39, 286, 659, 280), (39, 280, 656, 287), (39, 287, 652, 273), (40, 274, 662, 295), (40, 295, 664, 281), (40, 281, 659, 286), (40, 286, 655, 274), (41, 275, 653, 284), (41, 284, 657, 282), (41, 282, 658, 285), (41, 285, 654, 275), (42, 290, 654, 285), (42, 285, 658, 292), (42, 292, 664, 295), (42, 295, 662, 290), (43, 288, 648, 272), (43, 272, 650, 271), (43, 271, 661, 296), (43, 296, 660, 288), (44, 273, 652, 291), (44, 291, 663, 297), (44, 297, 662, 274), (44, 274, 655, 273), (45, 292, 658, 278), (45, 278, 651, 289), (45, 289, 661, 298), (45, 298, 664, 292), (46, 293, 656, 268), (46, 268, 648, 288), (46, 288, 660, 299), (46, 299, 665, 293), (47, 276, 663, 294), (47, 294, 665, 283), (47, 283, 657, 284), (47, 284, 653, 276), (48, 331, 683, 315), (48, 315, 675, 309), (48, 309, 667, 301), (48, 301, 678, 331), (49, 309, 675, 314), (49, 314, 676, 310), (49, 310, 669, 302), (49, 302, 667, 309), (50, 330, 682, 313), (50, 313, 677, 311), (50, 311, 668, 303), (50, 303, 679, 330), (51, 311, 677, 312), (51, 312, 674, 300), (51, 300, 666, 304), (51, 304, 668, 311), (52, 308, 681, 329), (52, 329, 680, 322), (52, 322, 672, 307), (52, 307, 671, 308), (53, 328, 678, 301), (53, 301, 667, 302), (53, 302, 669, 321), (53, 321, 679, 328), (54, 325, 674, 319), (54, 319, 670, 323), (54, 323, 681, 326), (54, 326, 683, 325), (55, 318, 673, 305), (55, 305, 670, 319), (55, 319, 674, 312), (55, 312, 677, 318), (56, 327, 680, 306), (56, 306, 673, 318), (56, 318, 677, 313), (56, 313, 682, 327), (57, 316, 671, 307), (57, 307, 672, 317), (57, 317, 676, 314), (57, 314, 675, 316), (58, 317, 672, 322), (58, 322, 680, 327), (58, 327, 682, 324), (58, 324, 676, 317), (59, 304, 666, 320), (59, 320, 678, 328), (59, 328, 679, 303), (59, 303, 668, 304), (60, 323, 670, 305), (60, 305, 673, 306), (60, 306, 680, 329), (60, 329, 681, 323), (61, 310, 676, 324), (61, 324, 682, 330), (61, 330, 679, 321), (61, 321, 669, 310), (62, 300, 674, 325), (62, 325, 683, 331), (62, 331, 678, 320), (62, 320, 666, 300), (63, 326, 681, 308), (63, 308, 671, 316), (63, 316, 675, 315), (63, 315, 683, 326), (64, 363, 701, 347), (64, 347, 693, 341), (64, 341, 685, 333), (64, 333, 696, 363), (65, 341, 693, 346), (65, 346, 694, 342), (65, 342, 687, 334), (65, 334, 685, 341), (66, 362, 700, 345), (66, 345, 695, 343), (66, 343, 686, 335), (66, 335, 697, 362), (67, 343, 695, 344), (67, 344, 692, 332), (67, 332, 684, 336), (67, 336, 686, 343), (68, 340, 699, 361), (68, 361, 698, 354), (68, 354, 690, 339), (68, 339, 689, 340), (69, 360, 696, 333), (69, 333, 685, 334), (69, 334, 687, 353), (69, 353, 697, 360), (70, 357, 692, 351), (70, 351, 688, 355), (70, 355, 699, 358), (70, 358, 701, 357), (71, 350, 691, 337), (71, 337, 688, 351), (71, 351, 692, 344), (71, 344, 695, 350), (72, 359, 698, 338), (72, 338, 691, 350), (72, 350, 695, 345), (72, 345, 700, 359), (73, 348, 689, 339), (73, 339, 690, 349), (73, 349, 694, 346), (73, 346, 693, 348), (74, 349, 690, 354), (74, 354, 698, 359), (74, 359, 700, 356), (74, 356, 694, 349), (75, 336, 684, 352), (75, 352, 696, 360), (75, 360, 697, 335), (75, 335, 686, 336), (76, 355, 688, 337), (76, 337, 691, 338), (76, 338, 698, 361), (76, 361, 699, 355), (77, 342, 694, 356), (77, 356, 700, 362), (77, 362, 697, 353), (77, 353, 687, 342), (78, 332, 692, 357), (78, 357, 701, 363), (78, 363, 696, 352), (78, 352, 684, 332), (79, 358, 699, 340), (79, 340, 689, 348), (79, 348, 693, 347), (79, 347, 701, 358), (80, 395, 719, 379), (80, 379, 711, 373), (80, 373, 703, 365), (80, 365, 714, 395), (81, 373, 711, 378), (81, 378, 712, 374), (81, 374, 705, 366), (81, 366, 703, 373), (82, 394, 718, 377), (82, 377, 713, 375), (82, 375, 704, 367), (82, 367, 715, 394), (83, 375, 713, 376), (83, 376, 710, 364), (83, 364, 702, 368), (83, 368, 704, 375), (84, 372, 717, 393), (84, 393, 716, 386), (84, 386, 708, 371), (84, 371, 707, 372), (85, 392, 714, 365), (85, 365, 703, 366), (85, 366, 705, 385), (85, 385, 715, 392), (86, 389, 710, 383), (86, 383, 706, 387), (86, 387, 717, 390), (86, 390, 719, 389), (87, 382, 709, 369), (87, 369, 706, 383), (87, 383, 710, 376), (87, 376, 713, 382), (88, 391, 716, 370), (88, 370, 709, 382), (88, 382, 713, 377), (88, 377, 718, 391), (89, 380, 707, 371), (89, 371, 708, 381), (89, 381, 712, 378), (89, 378, 711, 380), (90, 381, 708, 386), (90, 386, 716, 391), (90, 391, 718, 388), (90, 388, 712, 381), (91, 368, 702, 384), (91, 384, 714, 392), (91, 392, 715, 367), (91, 367, 704, 368), (92, 387, 706, 369), (92, 369, 709, 370), (92, 370, 716, 393), (92, 393, 717, 387), (93, 374, 712, 388), (93, 388, 718, 394), (93, 394, 715, 385), (93, 385, 705, 374), (94, 364, 710, 389), (94, 389, 719, 395), (94, 395, 714, 384), (94, 384, 702, 364), (95, 390, 717, 372), (95, 372, 707, 380), (95, 380, 711, 379), (95, 379, 719, 390), (96, 411, 737, 427), (96, 427, 732, 397), (96, 397, 721, 405), (96, 405, 729, 411), (97, 410, 729, 405), (97, 405, 721, 398), (97, 398, 723, 406), (97, 406, 730, 410), (98, 409, 736, 426), (98, 426, 733, 399), (98, 399, 722, 407), (98, 407, 731, 409), (99, 408, 731, 407), (99, 407, 722, 400), (99, 400, 720, 396), (99, 396, 728, 408), (100, 425, 735, 404), (100, 404, 725, 403), (100, 403, 726, 418), (100, 418, 734, 425), (101, 397, 732, 424), (101, 424, 733, 417), (101, 417, 723, 398), (101, 398, 721, 397), (102, 415, 728, 421), (102, 421, 737, 422), (102, 422, 735, 419), (102, 419, 724, 415), (103, 401, 727, 414), (103, 414, 731, 408), (103, 408, 728, 415), (103, 415, 724, 401), (104, 402, 734, 423), (104, 423, 736, 409), (104, 409, 731, 414), (104, 414, 727, 402), (105, 403, 725, 412), (105, 412, 729, 410), (105, 410, 730, 413), (105, 413, 726, 403), (106, 418, 726, 413), (106, 413, 730, 420), (106, 420, 736, 423), (106, 423, 734, 418), (107, 416, 720, 400), (107, 400, 722, 399), (107, 399, 733, 424), (107, 424, 732, 416), (108, 401, 724, 419), (108, 419, 735, 425), (108, 425, 734, 402), (108, 402, 727, 401), (109, 420, 730, 406), (109, 406, 723, 417), (109, 417, 733, 426), (109, 426, 736, 420), (110, 421, 728, 396), (110, 396, 720, 416), (110, 416, 732, 427), (110, 427, 737, 421), (111, 404, 735, 422), (111, 422, 737, 411), (111, 411, 729, 412), (111, 412, 725, 404), (112, 443, 755, 459), (112, 459, 750, 429), (112, 429, 739, 437), (112, 437, 747, 443), (113, 442, 747, 437), (113, 437, 739, 430), (113, 430, 741, 438), (113, 438, 748, 442), (114, 441, 754, 458), (114, 458, 751, 431), (114, 431, 740, 439), (114, 439, 749, 441), (115, 440, 749, 439), (115, 439, 740, 432), (115, 432, 738, 428), (115, 428, 746, 440), (116, 457, 753, 436), (116, 436, 743, 435), (116, 435, 744, 450), (116, 450, 752, 457), (117, 429, 750, 456), (117, 456, 751, 449), (117, 449, 741, 430), (117, 430, 739, 429), (118, 447, 746, 453), (118, 453, 755, 454), (118, 454, 753, 451), (118, 451, 742, 447), (119, 433, 745, 446), (119, 446, 749, 440), (119, 440, 746, 447), (119, 447, 742, 433), (120, 434, 752, 455), (120, 455, 754, 441), (120, 441, 749, 446), (120, 446, 745, 434), (121, 435, 743, 444), (121, 444, 747, 442), (121, 442, 748, 445), (121, 445, 744, 435), (122, 450, 744, 445), (122, 445, 748, 452), (122, 452, 754, 455), (122, 455, 752, 450), (123, 448, 738, 432), (123, 432, 740, 431), (123, 431, 751, 456), (123, 456, 750, 448), (124, 433, 742, 451), (124, 451, 753, 457), (124, 457, 752, 434), (124, 434, 745, 433), (125, 452, 748, 438), (125, 438, 741, 449), (125, 449, 751, 458), (125, 458, 754, 452), (126, 453, 746, 428), (126, 428, 738, 448), (126, 448, 750, 459), (126, 459, 755, 453), (127, 436, 753, 454), (127, 454, 755, 443), (127, 443, 747, 444), (127, 444, 743, 436), (128, 475, 773, 491), (128, 491, 768, 461), (128, 461, 757, 469), (128, 469, 765, 475), (129, 474, 765, 469), (129, 469, 757, 462), (129, 462, 759, 470), (129, 470, 766, 474), (130, 473, 772, 490), (130, 490, 769, 463), (130, 463, 758, 471), (130, 471, 767, 473), (131, 472, 767, 471), (131, 471, 758, 464), (131, 464, 756, 460), (131, 460, 764, 472), (132, 489, 771, 468), (132, 468, 761, 467), (132, 467, 762, 482), (132, 482, 770, 489), (133, 461, 768, 488), (133, 488, 769, 481), (133, 481, 759, 462), (133, 462, 757, 461), (134, 479, 764, 485), (134, 485, 773, 486), (134, 486, 771, 483), (134, 483, 760, 479), (135, 465, 763, 478), (135, 478, 767, 472), (135, 472, 764, 479), (135, 479, 760, 465), (136, 466, 770, 487), (136, 487, 772, 473), (136, 473, 767, 478), (136, 478, 763, 466), (137, 467, 761, 476), (137, 476, 765, 474), (137, 474, 766, 477), (137, 477, 762, 467), (138, 482, 762, 477), (138, 477, 766, 484), (138, 484, 772, 487), (138, 487, 770, 482), (139, 480, 756, 464), (139, 464, 758, 463), (139, 463, 769, 488), (139, 488, 768, 480), (140, 465, 760, 483), (140, 483, 771, 489), (140, 489, 770, 466), (140, 466, 763, 465), (141, 484, 766, 470), (141, 470, 759, 481), (141, 481, 769, 490), (141, 490, 772, 484), (142, 485, 764, 460), (142, 460, 756, 480), (142, 480, 768, 491), (142, 491, 773, 485), (143, 468, 771, 486), (143, 486, 773, 475), (143, 475, 765, 476), (143, 476, 761, 468), (144, 495, 776, 492), (144, 492, 774, 493), (144, 493, 775, 494), (144, 494, 777, 495), (145, 509, 781, 498), (145, 498, 780, 508), (145, 508, 784, 506), (145, 506, 785, 509), (146, 501, 777, 494), (146, 494, 775, 500), (146, 500, 780, 498), (146, 498, 781, 501), (147, 503, 774, 492), (147, 492, 776, 502), (147, 502, 778, 496), (147, 496, 779, 503), (148, 502, 776, 495), (148, 495, 777, 501), (148, 501, 781, 499), (148, 499, 778, 502), (149, 500, 775, 493), (149, 493, 774, 503), (149, 503, 779, 497), (149, 497, 780, 500), (150, 504, 782, 507), (150, 507, 785, 506), (150, 506, 784, 505), (150, 505, 783, 504), (151, 511, 779, 496), (151, 496, 778, 510), (151, 510, 782, 504), (151, 504, 783, 511), (152, 510, 778, 499), (152, 499, 781, 509), (152, 509, 785, 507), (152, 507, 782, 510), (153, 508, 780, 497), (153, 497, 779, 511), (153, 511, 783, 505), (153, 505, 784, 508), (154, 515, 788, 512), (154, 512, 786, 513), (154, 513, 787, 514), (154, 514, 789, 515), (155, 529, 793, 518), (155, 518, 792, 528), (155, 528, 796, 526), (155, 526, 797, 529), (156, 521, 789, 514), (156, 514, 787, 520), (156, 520, 792, 518), (156, 518, 793, 521), (157, 523, 786, 512), (157, 512, 788, 522), (157, 522, 790, 516), (157, 516, 791, 523), (158, 522, 788, 515), (158, 515, 789, 521), (158, 521, 793, 519), (158, 519, 790, 522), (159, 520, 787, 513), (159, 513, 786, 523), (159, 523, 791, 517), (159, 517, 792, 520), (160, 524, 794, 527), (160, 527, 797, 526), (160, 526, 796, 525), (160, 525, 795, 524), (161, 531, 791, 516), (161, 516, 790, 530), (161, 530, 794, 524), (161, 524, 795, 531), (162, 530, 790, 519), (162, 519, 793, 529), (162, 529, 797, 527), (162, 527, 794, 530), (163, 528, 792, 517), (163, 517, 791, 531), (163, 531, 795, 525), (163, 525, 796, 528), (164, 535, 800, 532), (164, 532, 798, 533), (164, 533, 799, 534), (164, 534, 801, 535), (165, 549, 805, 538), (165, 538, 804, 548), (165, 548, 808, 546), (165, 546, 809, 549), (166, 541, 801, 534), (166, 534, 799, 540), (166, 540, 804, 538), (166, 538, 805, 541), (167, 543, 798, 532), (167, 532, 800, 542), (167, 542, 802, 536), (167, 536, 803, 543), (168, 542, 800, 535), (168, 535, 801, 541), (168, 541, 805, 539), (168, 539, 802, 542), (169, 540, 799, 533), (169, 533, 798, 543), (169, 543, 803, 537), (169, 537, 804, 540), (170, 544, 806, 547), (170, 547, 809, 546), (170, 546, 808, 545), (170, 545, 807, 544), (171, 551, 803, 536), (171, 536, 802, 550), (171, 550, 806, 544), (171, 544, 807, 551), (172, 550, 802, 539), (172, 539, 805, 549), (172, 549, 809, 547), (172, 547, 806, 550), (173, 548, 804, 537), (173, 537, 803, 551), (173, 551, 807, 545), (173, 545, 808, 548), (174, 555, 812, 552), (174, 552, 810, 553), (174, 553, 811, 554), (174, 554, 813, 555), (175, 569, 817, 558), (175, 558, 816, 568), (175, 568, 820, 566), (175, 566, 821, 569), (176, 561, 813, 554), (176, 554, 811, 560), (176, 560, 816, 558), (176, 558, 817, 561), (177, 563, 810, 552), (177, 552, 812, 562), (177, 562, 814, 556), (177, 556, 815, 563), (178, 562, 812, 555), (178, 555, 813, 561), (178, 561, 817, 559), (178, 559, 814, 562), (179, 560, 811, 553), (179, 553, 810, 563), (179, 563, 815, 557), (179, 557, 816, 560), (180, 564, 818, 567), (180, 567, 821, 566), (180, 566, 820, 565), (180, 565, 819, 564), (181, 571, 815, 556), (181, 556, 814, 570), (181, 570, 818, 564), (181, 564, 819, 571), (182, 570, 814, 559), (182, 559, 817, 569), (182, 569, 821, 567), (182, 567, 818, 570), (183, 568, 816, 557), (183, 557, 815, 571), (183, 571, 819, 565), (183, 565, 820, 568), (184, 575, 824, 572), (184, 572, 822, 573), (184, 573, 823, 574), (184, 574, 825, 575), (185, 589, 829, 578), (185, 578, 828, 588), (185, 588, 832, 586), (185, 586, 833, 589), (186, 581, 825, 574), (186, 574, 823, 580), (186, 580, 828, 578), (186, 578, 829, 581), (187, 583, 822, 572), (187, 572, 824, 582), (187, 582, 826, 576), (187, 576, 827, 583), (188, 582, 824, 575), (188, 575, 825, 581), (188, 581, 829, 579), (188, 579, 826, 582), (189, 580, 823, 573), (189, 573, 822, 583), (189, 583, 827, 577), (189, 577, 828, 580), (190, 584, 830, 587), (190, 587, 833, 586), (190, 586, 832, 585), (190, 585, 831, 584), (191, 591, 827, 576), (191, 576, 826, 590), (191, 590, 830, 584), (191, 584, 831, 591), (192, 590, 826, 579), (192, 579, 829, 589), (192, 589, 833, 587), (192, 587, 830, 590), (193, 588, 828, 577), (193, 577, 827, 591), (193, 591, 831, 585), (193, 585, 832, 588), (194, 595, 836, 592), (194, 592, 834, 593), (194, 593, 835, 594), (194, 594, 837, 595), (195, 609, 841, 598), (195, 598, 840, 608), (195, 608, 844, 606), (195, 606, 845, 609), (196, 601, 837, 594), (196, 594, 835, 600), (196, 600, 840, 598), (196, 598, 841, 601), (197, 603, 834, 592), (197, 592, 836, 602), (197, 602, 838, 596), (197, 596, 839, 603), (198, 602, 836, 595), (198, 595, 837, 601), (198, 601, 841, 599), (198, 599, 838, 602), (199, 600, 835, 593), (199, 593, 834, 603), (199, 603, 839, 597), (199, 597, 840, 600), (200, 604, 842, 607), (200, 607, 845, 606), (200, 606, 844, 605), (200, 605, 843, 604), (201, 611, 839, 596), (201, 596, 838, 610), (201, 610, 842, 604), (201, 604, 843, 611), (202, 610, 838, 599), (202, 599, 841, 609), (202, 609, 845, 607), (202, 607, 842, 610), (203, 608, 840, 597), (203, 597, 839, 611), (203, 611, 843, 605), (203, 605, 844, 608)])
me_cube_008.polygons.foreach_set('material_index', [0, 0, 0, 0, 0, 0, 0, 0, 0, 0, 0, 0, 0, 0, 0, 0, 0, 0, 0, 0, 0, 0, 0, 0, 0, 0, 0, 0, 0, 0, 0, 0, 0, 0, 0, 0, 0, 0, 0, 0, 0, 0, 0, 0, 0, 0, 0, 0, 0, 0, 0, 0, 0, 0, 0, 0, 0, 0, 0, 0, 0, 0, 0, 0, 0, 0, 0, 0, 0, 0, 0, 0, 0, 0, 0, 0, 0, 0, 0, 0, 0, 0, 0, 0, 0, 0, 0, 0, 0, 0, 0, 0, 0, 0, 0, 0, 0, 0, 0, 0, 0, 0, 0, 0, 0, 0, 0, 0, 0, 0, 0, 0, 0, 0, 0, 0, 0, 0, 0, 0, 0, 0, 0, 0, 0, 0, 0, 0, 0, 0, 0, 0, 0, 0, 0, 0, 0, 0, 0, 0, 0, 0, 0, 0, 0, 0, 0, 0, 0, 0, 0, 0, 0, 0, 0, 0, 0, 0, 0, 0, 0, 0, 0, 0, 0, 0, 0, 0, 0, 0, 0, 0, 0, 0, 0, 0, 0, 0, 0, 0, 0, 0, 0, 0, 0, 0, 0, 0, 0, 0, 0, 0, 0, 0, 0, 0, 0, 0, 0, 0, 0, 0, 0, 0, 0, 0, 0, 0, 0, 0, 0, 0, 0, 0, 0, 0, 0, 0, 0, 0, 0, 0, 0, 0, 0, 0, 0, 0, 0, 0, 0, 0, 0, 0, 0, 0, 0, 0, 0, 0, 0, 0, 0, 0, 0, 0, 0, 0, 0, 0, 0, 0, 0, 0, 0, 0, 0, 0, 0, 0, 0, 0, 0, 0, 0, 0, 0, 0, 0, 0, 0, 0, 0, 0, 0, 0, 0, 0, 0, 0, 0, 0, 0, 0, 0, 0, 0, 0, 0, 0, 0, 0, 0, 0, 0, 0, 0, 0, 0, 0, 0, 0, 0, 0, 0, 0, 0, 0, 0, 0, 0, 0, 0, 0, 0, 0, 0, 0, 0, 0, 0, 0, 0, 0, 0, 0, 0, 0, 0, 0, 0, 0, 0, 0, 0, 0, 0, 0, 0, 0, 0, 0, 0, 0, 0, 0, 0, 0, 0, 0, 0, 0, 0, 0, 0, 0, 0, 0, 0, 0, 0, 0, 0, 0, 0, 0, 0, 0, 0, 0, 0, 0, 0, 0, 0, 0, 0, 0, 0, 0, 0, 0, 0, 0, 0, 0, 0, 0, 0, 0, 0, 0, 0, 0, 0, 0, 0, 0, 0, 0, 0, 0, 0, 0, 0, 0, 0, 0, 0, 0, 0, 0, 0, 0, 0, 0, 0, 0, 0, 0, 0, 0, 0, 0, 0, 0, 0, 0, 0, 0, 0, 0, 0, 0, 0, 0, 0, 0, 0, 0, 0, 0, 0, 0, 0, 0, 0, 0, 0, 0, 0, 0, 0, 0, 0, 0, 0, 0, 0, 0, 0, 0, 0, 0, 0, 0, 0, 0, 0, 0, 0, 0, 0, 0, 0, 0, 0, 0, 0, 0, 0, 0, 0, 0, 0, 0, 0, 0, 0, 0, 0, 0, 0, 0, 0, 0, 0, 0, 0, 0, 0, 0, 0, 0, 0, 0, 0, 0, 0, 0, 0, 0, 0, 0, 0, 0, 0, 0, 0, 0, 0, 0, 0, 0, 0, 0, 0, 0, 0, 0, 0, 0, 0, 0, 0, 0, 0, 0, 0, 0, 0, 0, 0, 0, 0, 0, 0, 0, 0, 0, 0, 0, 0, 0, 0, 0, 0, 0, 0, 0, 0, 0, 0, 0, 0, 0, 0, 0, 0, 0, 0, 0, 0, 0, 0, 0, 1, 1, 1, 1, 1, 1, 1, 1, 1, 1, 1, 1, 1, 1, 1, 1, 1, 1, 1, 1, 1, 1, 1, 1, 1, 1, 1, 1, 1, 1, 1, 1, 1, 1, 1, 1, 1, 1, 1, 1, 1, 1, 1, 1, 1, 1, 1, 1, 1, 1, 1, 1, 1, 1, 1, 1, 1, 1, 1, 1, 1, 1, 1, 1, 1, 1, 1, 1, 1, 1, 1, 1, 1, 1, 1, 1, 1, 1, 1, 1, 1, 1, 1, 1, 1, 1, 1, 1, 1, 1, 1, 1, 1, 1, 1, 1, 1, 1, 1, 1, 1, 1, 1, 1, 1, 1, 1, 1, 1, 1, 1, 1, 1, 1, 1, 1, 1, 1, 1, 1, 1, 1, 1, 1, 1, 1, 1, 1, 1, 1, 1, 1, 1, 1, 1, 1, 1, 1, 1, 1, 1, 1, 1, 1, 1, 1, 1, 1, 1, 1, 1, 1, 1, 1, 1, 1, 1, 1, 1, 1, 1, 1, 1, 1, 1, 1, 1, 1, 1, 1, 1, 1, 1, 1, 1, 1, 1, 1, 1, 1, 1, 1, 1, 1, 1, 1, 1, 1, 1, 1, 1, 1, 1, 1, 1, 1, 1, 1, 1, 1, 1, 1, 1, 1, 1, 1, 1, 1, 1, 1, 1, 1, 1, 1, 1, 1, 1, 1, 1, 1, 1, 1, 1, 1, 1, 1, 1, 1, 1, 1, 1, 1, 1, 1, 1, 1, 1, 1, 1, 1])
me_cube_008.materials.append(mat_green)
me_cube_008.materials.append(mat_pink)
me_cube_008.use_remesh_preserve_volume = False
me_cube_008.use_remesh_preserve_attributes = False
me_cube_008.use_mirror_vertex_groups = False
me_cube_008.update()

# ---- objects
ob_circle = bpy.data.objects.new('Circle', me_circle)
ob_cactusflowers_4 = bpy.data.objects.new('CactusFlowers_4', me_cube_008)

# ---- transforms, parenting, visibility, modifiers, constraints
ob_circle.location = (0.0, 0.0, 0.0)
ob_circle.lineart.crease_threshold = 0.0
ob_cactusflowers_4.location = (0.0, 0.0, 0.0)
ob_cactusflowers_4.lineart.crease_threshold = 0.0

# ---- collection membership
scene.collection.objects.link(ob_circle)
col_collection_1.objects.link(ob_cactusflowers_4)

# ---- scene / render settings (as saved in the file)
scene.frame_start = 1; scene.frame_end = 250; scene.frame_set(0)
scene.render.engine = 'CYCLES'
scene.render.resolution_x = 1000
scene.render.resolution_y = 1000
scene.render.dither_intensity = 0.0
scene.cycles.samples = 200
scene.cycles.sampling_pattern = 'TABULATED_SOBOL'
scene.cycles.light_sampling_threshold = 0.0
scene.cycles.use_adaptive_sampling = False
scene.cycles.use_light_tree = False
scene.cycles.caustics_reflective = False
scene.cycles.caustics_refractive = False
scene.cycles.blur_glossy = 0.0
scene.cycles.max_bounces = 2
scene.cycles.pixel_filter_type = 'GAUSSIAN'
scene.cycles.sample_clamp_indirect = 0.0
scene.view_settings.view_transform = 'Standard'
bpy.context.view_layer.update()

# ---- added for rendering (the .blend has no active camera): camera
cam_auto = bpy.data.cameras.new('AutoCamera')
cam_auto.lens = 50.0
cam_auto.sensor_width = 36.0
cam_auto.clip_end = 1000.0
ob_auto_camera = bpy.data.objects.new('AutoCamera', cam_auto)
scene.collection.objects.link(ob_auto_camera)
ob_auto_camera.location = (1.57925, -1.95959, 1.92926)
ob_auto_camera.rotation_euler = (1.09748, -7.21219e-08, 0.694738)
scene.camera = ob_auto_camera
bpy.context.view_layer.update()
